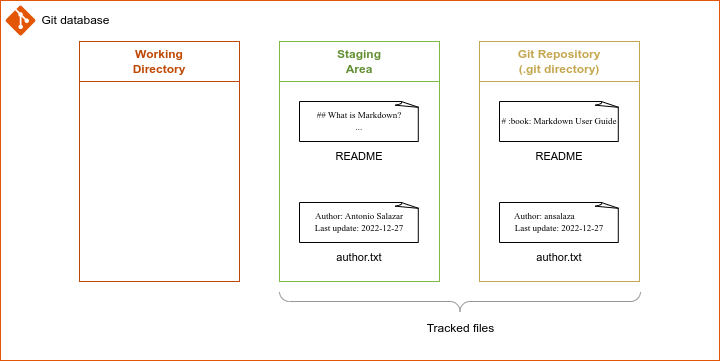

The diagram above was exported from draw.io. Its source (the exported page's mxGraphModel, read from the mxfile embedded in the PNG):
<mxGraphModel dx="1365" dy="843" grid="1" gridSize="10" guides="1" tooltips="1" connect="1" arrows="1" fold="1" page="1" pageScale="1" pageWidth="850" pageHeight="1100" math="0" shadow="0">
  <root>
    <mxCell id="B355c3WmVasyNMWZ0HFK-0" />
    <mxCell id="B355c3WmVasyNMWZ0HFK-1" parent="B355c3WmVasyNMWZ0HFK-0" />
    <mxCell id="B355c3WmVasyNMWZ0HFK-2" value="" style="rounded=0;whiteSpace=wrap;html=1;strokeColor=#E35605;fillColor=none;" vertex="1" parent="B355c3WmVasyNMWZ0HFK-1">
      <mxGeometry x="41" y="40" width="719" height="360" as="geometry" />
    </mxCell>
    <mxCell id="B355c3WmVasyNMWZ0HFK-3" value="" style="group" vertex="1" connectable="0" parent="B355c3WmVasyNMWZ0HFK-1">
      <mxGeometry x="46" y="45" width="115" height="30" as="geometry" />
    </mxCell>
    <mxCell id="B355c3WmVasyNMWZ0HFK-4" value="" style="verticalLabelPosition=bottom;html=1;verticalAlign=top;align=center;strokeColor=none;fillColor=#E35605;shape=mxgraph.azure.git_repository;" vertex="1" parent="B355c3WmVasyNMWZ0HFK-3">
      <mxGeometry width="30" height="30" as="geometry" />
    </mxCell>
    <mxCell id="B355c3WmVasyNMWZ0HFK-5" value="Git database" style="text;html=1;resizable=0;autosize=1;align=center;verticalAlign=middle;points=[];fillColor=none;strokeColor=none;rounded=0;" vertex="1" parent="B355c3WmVasyNMWZ0HFK-3">
      <mxGeometry x="25" width="90" height="30" as="geometry" />
    </mxCell>
    <mxCell id="B355c3WmVasyNMWZ0HFK-6" value="" style="group" vertex="1" connectable="0" parent="B355c3WmVasyNMWZ0HFK-1">
      <mxGeometry x="120" y="81" width="160" height="240" as="geometry" />
    </mxCell>
    <mxCell id="B355c3WmVasyNMWZ0HFK-7" value="&lt;b style=&quot;&quot;&gt;&lt;font color=&quot;#bf4804&quot;&gt;Working&lt;br&gt;Directory&lt;/font&gt;&lt;/b&gt;" style="rounded=0;whiteSpace=wrap;html=1;strokeColor=#BF4804;fontSize=12;fillColor=none;" vertex="1" parent="B355c3WmVasyNMWZ0HFK-6">
      <mxGeometry width="160" height="40" as="geometry" />
    </mxCell>
    <mxCell id="B355c3WmVasyNMWZ0HFK-8" value="" style="rounded=0;whiteSpace=wrap;html=1;strokeColor=#BF4804;fontSize=12;fillColor=none;" vertex="1" parent="B355c3WmVasyNMWZ0HFK-6">
      <mxGeometry y="40" width="160" height="200" as="geometry" />
    </mxCell>
    <mxCell id="B355c3WmVasyNMWZ0HFK-9" value="" style="group" vertex="1" connectable="0" parent="B355c3WmVasyNMWZ0HFK-1">
      <mxGeometry x="320" y="81" width="160" height="240" as="geometry" />
    </mxCell>
    <mxCell id="B355c3WmVasyNMWZ0HFK-10" value="&lt;b style=&quot;&quot;&gt;&lt;font color=&quot;#628f33&quot;&gt;Staging&lt;br&gt;Area&lt;/font&gt;&lt;/b&gt;" style="rounded=0;whiteSpace=wrap;html=1;strokeColor=#7FBA42;fontSize=12;fillColor=none;" vertex="1" parent="B355c3WmVasyNMWZ0HFK-9">
      <mxGeometry width="160" height="40" as="geometry" />
    </mxCell>
    <mxCell id="B355c3WmVasyNMWZ0HFK-11" value="" style="rounded=0;whiteSpace=wrap;html=1;strokeColor=#7FBA42;fontSize=12;fillColor=none;" vertex="1" parent="B355c3WmVasyNMWZ0HFK-9">
      <mxGeometry y="40" width="160" height="200" as="geometry" />
    </mxCell>
    <mxCell id="B355c3WmVasyNMWZ0HFK-12" value="" style="group" vertex="1" connectable="0" parent="B355c3WmVasyNMWZ0HFK-9">
      <mxGeometry x="20" y="60" width="120" height="70" as="geometry" />
    </mxCell>
    <mxCell id="B355c3WmVasyNMWZ0HFK-13" value="&lt;p style=&quot;font-size: 9px;&quot;&gt;&lt;font style=&quot;font-size: 9px;&quot; face=&quot;Lucida Console&quot;&gt;## What is Markdown?&lt;br&gt;...&lt;/font&gt;&lt;/p&gt;" style="whiteSpace=wrap;html=1;shape=mxgraph.basic.document;fontFamily=Courier New;fontSize=11;" vertex="1" parent="B355c3WmVasyNMWZ0HFK-12">
      <mxGeometry width="120" height="40" as="geometry" />
    </mxCell>
    <mxCell id="B355c3WmVasyNMWZ0HFK-14" value="&lt;font style=&quot;font-size: 11px;&quot; face=&quot;Helvetica&quot;&gt;README&lt;/font&gt;" style="text;strokeColor=none;align=center;fillColor=none;html=1;verticalAlign=middle;whiteSpace=wrap;rounded=0;fontFamily=Garamond;fontSize=10;" vertex="1" parent="B355c3WmVasyNMWZ0HFK-12">
      <mxGeometry y="40" width="120" height="30" as="geometry" />
    </mxCell>
    <mxCell id="B355c3WmVasyNMWZ0HFK-15" value="" style="group" vertex="1" connectable="0" parent="B355c3WmVasyNMWZ0HFK-9">
      <mxGeometry x="20" y="161" width="120" height="70" as="geometry" />
    </mxCell>
    <mxCell id="B355c3WmVasyNMWZ0HFK-16" value="&lt;p style=&quot;font-size: 9px;&quot;&gt;&lt;font face=&quot;Lucida Console&quot; style=&quot;font-size: 9px;&quot;&gt;Author: Antonio Salazar&lt;br&gt;Last update: 2022-12-27&lt;/font&gt;&lt;/p&gt;" style="whiteSpace=wrap;html=1;shape=mxgraph.basic.document;fontFamily=Courier New;fontSize=11;" vertex="1" parent="B355c3WmVasyNMWZ0HFK-15">
      <mxGeometry width="120" height="40" as="geometry" />
    </mxCell>
    <mxCell id="B355c3WmVasyNMWZ0HFK-17" value="&lt;font style=&quot;font-size: 11px;&quot; face=&quot;Helvetica&quot;&gt;author.txt&lt;/font&gt;" style="text;strokeColor=none;align=center;fillColor=none;html=1;verticalAlign=middle;whiteSpace=wrap;rounded=0;fontFamily=Garamond;fontSize=10;" vertex="1" parent="B355c3WmVasyNMWZ0HFK-15">
      <mxGeometry y="40" width="120" height="30" as="geometry" />
    </mxCell>
    <mxCell id="B355c3WmVasyNMWZ0HFK-18" value="" style="group" vertex="1" connectable="0" parent="B355c3WmVasyNMWZ0HFK-1">
      <mxGeometry x="520" y="81" width="160" height="240" as="geometry" />
    </mxCell>
    <mxCell id="B355c3WmVasyNMWZ0HFK-19" value="&lt;font color=&quot;#c4a74f&quot;&gt;&lt;b&gt;Git Repository&lt;br&gt;(&lt;/b&gt;&lt;/font&gt;&lt;b style=&quot;border-color: var(--border-color); color: rgb(196, 167, 79);&quot;&gt;.git directory)&lt;/b&gt;&lt;font color=&quot;#c4a74f&quot;&gt;&lt;b&gt;&lt;br&gt;&lt;/b&gt;&lt;/font&gt;" style="rounded=0;whiteSpace=wrap;html=1;strokeColor=#C4A74F;fontSize=12;fillColor=none;" vertex="1" parent="B355c3WmVasyNMWZ0HFK-18">
      <mxGeometry width="160" height="40" as="geometry" />
    </mxCell>
    <mxCell id="B355c3WmVasyNMWZ0HFK-20" value="" style="rounded=0;whiteSpace=wrap;html=1;strokeColor=#C4A74F;fontSize=12;fillColor=none;" vertex="1" parent="B355c3WmVasyNMWZ0HFK-18">
      <mxGeometry y="40" width="160" height="200" as="geometry" />
    </mxCell>
    <mxCell id="B355c3WmVasyNMWZ0HFK-21" value="" style="group" vertex="1" connectable="0" parent="B355c3WmVasyNMWZ0HFK-18">
      <mxGeometry x="20" y="60" width="120" height="70" as="geometry" />
    </mxCell>
    <mxCell id="B355c3WmVasyNMWZ0HFK-22" value="&lt;p&gt;&lt;font face=&quot;Lucida Console&quot; style=&quot;font-size: 9px;&quot;&gt;# :book: Markdown User Guide&lt;/font&gt;&lt;/p&gt;" style="whiteSpace=wrap;html=1;shape=mxgraph.basic.document;fontFamily=Courier New;fontSize=11;" vertex="1" parent="B355c3WmVasyNMWZ0HFK-21">
      <mxGeometry width="120" height="40" as="geometry" />
    </mxCell>
    <mxCell id="B355c3WmVasyNMWZ0HFK-23" value="&lt;font style=&quot;font-size: 11px;&quot; face=&quot;Helvetica&quot;&gt;README&lt;/font&gt;" style="text;strokeColor=none;align=center;fillColor=none;html=1;verticalAlign=middle;whiteSpace=wrap;rounded=0;fontFamily=Garamond;fontSize=10;" vertex="1" parent="B355c3WmVasyNMWZ0HFK-21">
      <mxGeometry y="40" width="120" height="30" as="geometry" />
    </mxCell>
    <mxCell id="B355c3WmVasyNMWZ0HFK-24" value="" style="group" vertex="1" connectable="0" parent="B355c3WmVasyNMWZ0HFK-18">
      <mxGeometry x="20" y="161" width="120" height="70" as="geometry" />
    </mxCell>
    <mxCell id="B355c3WmVasyNMWZ0HFK-25" value="&lt;p style=&quot;font-size: 9px;&quot;&gt;&lt;font face=&quot;Lucida Console&quot; style=&quot;font-size: 9px;&quot;&gt;Author: ansalaza&amp;nbsp; &amp;nbsp; &amp;nbsp; &amp;nbsp; &amp;nbsp; &amp;nbsp; &amp;nbsp;&lt;br&gt;Last update: 2022-12-27&lt;/font&gt;&lt;/p&gt;" style="whiteSpace=wrap;html=1;shape=mxgraph.basic.document;fontFamily=Courier New;fontSize=11;align=center;" vertex="1" parent="B355c3WmVasyNMWZ0HFK-24">
      <mxGeometry width="120" height="40" as="geometry" />
    </mxCell>
    <mxCell id="B355c3WmVasyNMWZ0HFK-26" value="&lt;font style=&quot;font-size: 11px;&quot; face=&quot;Helvetica&quot;&gt;author.txt&lt;/font&gt;" style="text;strokeColor=none;align=center;fillColor=none;html=1;verticalAlign=middle;whiteSpace=wrap;rounded=0;fontFamily=Garamond;fontSize=10;" vertex="1" parent="B355c3WmVasyNMWZ0HFK-24">
      <mxGeometry y="40" width="120" height="30" as="geometry" />
    </mxCell>
    <mxCell id="B355c3WmVasyNMWZ0HFK-27" value="" style="group" vertex="1" connectable="0" parent="B355c3WmVasyNMWZ0HFK-1">
      <mxGeometry x="320" y="331" width="361" height="52" as="geometry" />
    </mxCell>
    <mxCell id="B355c3WmVasyNMWZ0HFK-28" value="" style="verticalLabelPosition=bottom;shadow=0;dashed=0;align=center;html=1;verticalAlign=top;strokeWidth=1;shape=mxgraph.mockup.markup.curlyBrace;strokeColor=#999999;rotation=-180;" vertex="1" parent="B355c3WmVasyNMWZ0HFK-27">
      <mxGeometry width="361" height="20" as="geometry" />
    </mxCell>
    <mxCell id="B355c3WmVasyNMWZ0HFK-29" value="&lt;font color=&quot;#000000&quot;&gt;Tracked files&lt;/font&gt;" style="text;html=1;resizable=0;autosize=1;align=center;verticalAlign=middle;points=[];fillColor=none;strokeColor=none;rounded=0;fontSize=12;fontColor=#628F33;" vertex="1" parent="B355c3WmVasyNMWZ0HFK-27">
      <mxGeometry x="135.5" y="22" width="90" height="30" as="geometry" />
    </mxCell>
  </root>
</mxGraphModel>